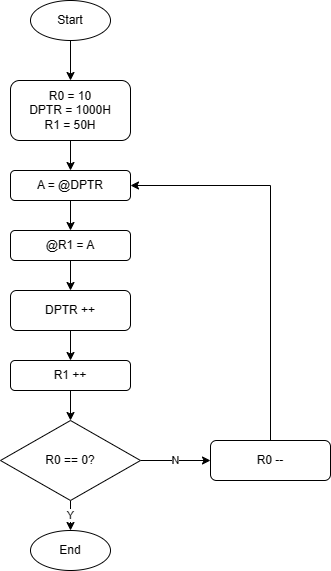

The diagram above was exported from draw.io. Its source (the exported page's mxGraphModel, read from the mxfile embedded in the PNG):
<mxGraphModel dx="785" dy="481" grid="1" gridSize="10" guides="1" tooltips="1" connect="1" arrows="1" fold="1" page="1" pageScale="1" pageWidth="850" pageHeight="1100" math="0" shadow="0">
  <root>
    <mxCell id="0" />
    <mxCell id="1" parent="0" />
    <mxCell id="l1V10kKyA1QYB95ck0lJ-3" style="edgeStyle=orthogonalEdgeStyle;rounded=0;orthogonalLoop=1;jettySize=auto;html=1;exitX=0.5;exitY=1;exitDx=0;exitDy=0;entryX=0.5;entryY=0;entryDx=0;entryDy=0;" edge="1" parent="1" source="l1V10kKyA1QYB95ck0lJ-1" target="l1V10kKyA1QYB95ck0lJ-2">
      <mxGeometry relative="1" as="geometry" />
    </mxCell>
    <mxCell id="l1V10kKyA1QYB95ck0lJ-1" value="Start" style="ellipse;whiteSpace=wrap;html=1;" vertex="1" parent="1">
      <mxGeometry x="360" y="110" width="80" height="40" as="geometry" />
    </mxCell>
    <mxCell id="l1V10kKyA1QYB95ck0lJ-5" value="" style="edgeStyle=orthogonalEdgeStyle;rounded=0;orthogonalLoop=1;jettySize=auto;html=1;" edge="1" parent="1" source="l1V10kKyA1QYB95ck0lJ-2" target="l1V10kKyA1QYB95ck0lJ-4">
      <mxGeometry relative="1" as="geometry" />
    </mxCell>
    <mxCell id="l1V10kKyA1QYB95ck0lJ-2" value="R0 = 10&lt;br&gt;DPTR = 1000H&lt;br&gt;R1 = 50H" style="rounded=1;whiteSpace=wrap;html=1;" vertex="1" parent="1">
      <mxGeometry x="340" y="190" width="120" height="60" as="geometry" />
    </mxCell>
    <mxCell id="l1V10kKyA1QYB95ck0lJ-7" value="" style="edgeStyle=orthogonalEdgeStyle;rounded=0;orthogonalLoop=1;jettySize=auto;html=1;" edge="1" parent="1" source="l1V10kKyA1QYB95ck0lJ-4" target="l1V10kKyA1QYB95ck0lJ-6">
      <mxGeometry relative="1" as="geometry" />
    </mxCell>
    <mxCell id="l1V10kKyA1QYB95ck0lJ-4" value="A = @DPTR" style="whiteSpace=wrap;html=1;rounded=1;" vertex="1" parent="1">
      <mxGeometry x="340" y="280" width="120" height="30" as="geometry" />
    </mxCell>
    <mxCell id="l1V10kKyA1QYB95ck0lJ-9" style="edgeStyle=orthogonalEdgeStyle;rounded=0;orthogonalLoop=1;jettySize=auto;html=1;exitX=0.5;exitY=1;exitDx=0;exitDy=0;entryX=0.5;entryY=0;entryDx=0;entryDy=0;" edge="1" parent="1" source="l1V10kKyA1QYB95ck0lJ-6" target="l1V10kKyA1QYB95ck0lJ-10">
      <mxGeometry relative="1" as="geometry">
        <mxPoint x="400" y="400" as="targetPoint" />
      </mxGeometry>
    </mxCell>
    <mxCell id="l1V10kKyA1QYB95ck0lJ-6" value="@R1 = A" style="whiteSpace=wrap;html=1;rounded=1;" vertex="1" parent="1">
      <mxGeometry x="340" y="340" width="120" height="30" as="geometry" />
    </mxCell>
    <mxCell id="l1V10kKyA1QYB95ck0lJ-13" value="" style="edgeStyle=orthogonalEdgeStyle;rounded=0;orthogonalLoop=1;jettySize=auto;html=1;" edge="1" parent="1" source="l1V10kKyA1QYB95ck0lJ-10" target="l1V10kKyA1QYB95ck0lJ-12">
      <mxGeometry relative="1" as="geometry" />
    </mxCell>
    <mxCell id="l1V10kKyA1QYB95ck0lJ-10" value="DPTR ++" style="rounded=1;whiteSpace=wrap;html=1;" vertex="1" parent="1">
      <mxGeometry x="340" y="400" width="120" height="40" as="geometry" />
    </mxCell>
    <mxCell id="l1V10kKyA1QYB95ck0lJ-18" style="edgeStyle=orthogonalEdgeStyle;rounded=0;orthogonalLoop=1;jettySize=auto;html=1;exitX=0.5;exitY=1;exitDx=0;exitDy=0;entryX=0.5;entryY=0;entryDx=0;entryDy=0;" edge="1" parent="1" source="l1V10kKyA1QYB95ck0lJ-12" target="l1V10kKyA1QYB95ck0lJ-14">
      <mxGeometry relative="1" as="geometry" />
    </mxCell>
    <mxCell id="l1V10kKyA1QYB95ck0lJ-12" value="R1 ++" style="whiteSpace=wrap;html=1;rounded=1;" vertex="1" parent="1">
      <mxGeometry x="340" y="470" width="120" height="30" as="geometry" />
    </mxCell>
    <mxCell id="l1V10kKyA1QYB95ck0lJ-20" value="N" style="edgeStyle=orthogonalEdgeStyle;rounded=0;orthogonalLoop=1;jettySize=auto;html=1;exitX=1;exitY=0.5;exitDx=0;exitDy=0;entryX=0;entryY=0.5;entryDx=0;entryDy=0;" edge="1" parent="1" source="l1V10kKyA1QYB95ck0lJ-14" target="l1V10kKyA1QYB95ck0lJ-19">
      <mxGeometry relative="1" as="geometry" />
    </mxCell>
    <mxCell id="l1V10kKyA1QYB95ck0lJ-23" value="Y" style="edgeStyle=orthogonalEdgeStyle;rounded=0;orthogonalLoop=1;jettySize=auto;html=1;" edge="1" parent="1" source="l1V10kKyA1QYB95ck0lJ-14">
      <mxGeometry relative="1" as="geometry">
        <mxPoint x="400" y="640" as="targetPoint" />
      </mxGeometry>
    </mxCell>
    <mxCell id="l1V10kKyA1QYB95ck0lJ-14" value="R0 == 0?" style="rhombus;whiteSpace=wrap;html=1;" vertex="1" parent="1">
      <mxGeometry x="330" y="530" width="140" height="80" as="geometry" />
    </mxCell>
    <mxCell id="l1V10kKyA1QYB95ck0lJ-21" style="edgeStyle=orthogonalEdgeStyle;rounded=0;orthogonalLoop=1;jettySize=auto;html=1;exitX=0.5;exitY=0;exitDx=0;exitDy=0;entryX=1;entryY=0.5;entryDx=0;entryDy=0;" edge="1" parent="1" source="l1V10kKyA1QYB95ck0lJ-19" target="l1V10kKyA1QYB95ck0lJ-4">
      <mxGeometry relative="1" as="geometry" />
    </mxCell>
    <mxCell id="l1V10kKyA1QYB95ck0lJ-19" value="R0 --" style="rounded=1;whiteSpace=wrap;html=1;" vertex="1" parent="1">
      <mxGeometry x="540" y="550" width="120" height="40" as="geometry" />
    </mxCell>
    <mxCell id="l1V10kKyA1QYB95ck0lJ-24" value="End" style="ellipse;whiteSpace=wrap;html=1;" vertex="1" parent="1">
      <mxGeometry x="360" y="640" width="80" height="40" as="geometry" />
    </mxCell>
  </root>
</mxGraphModel>